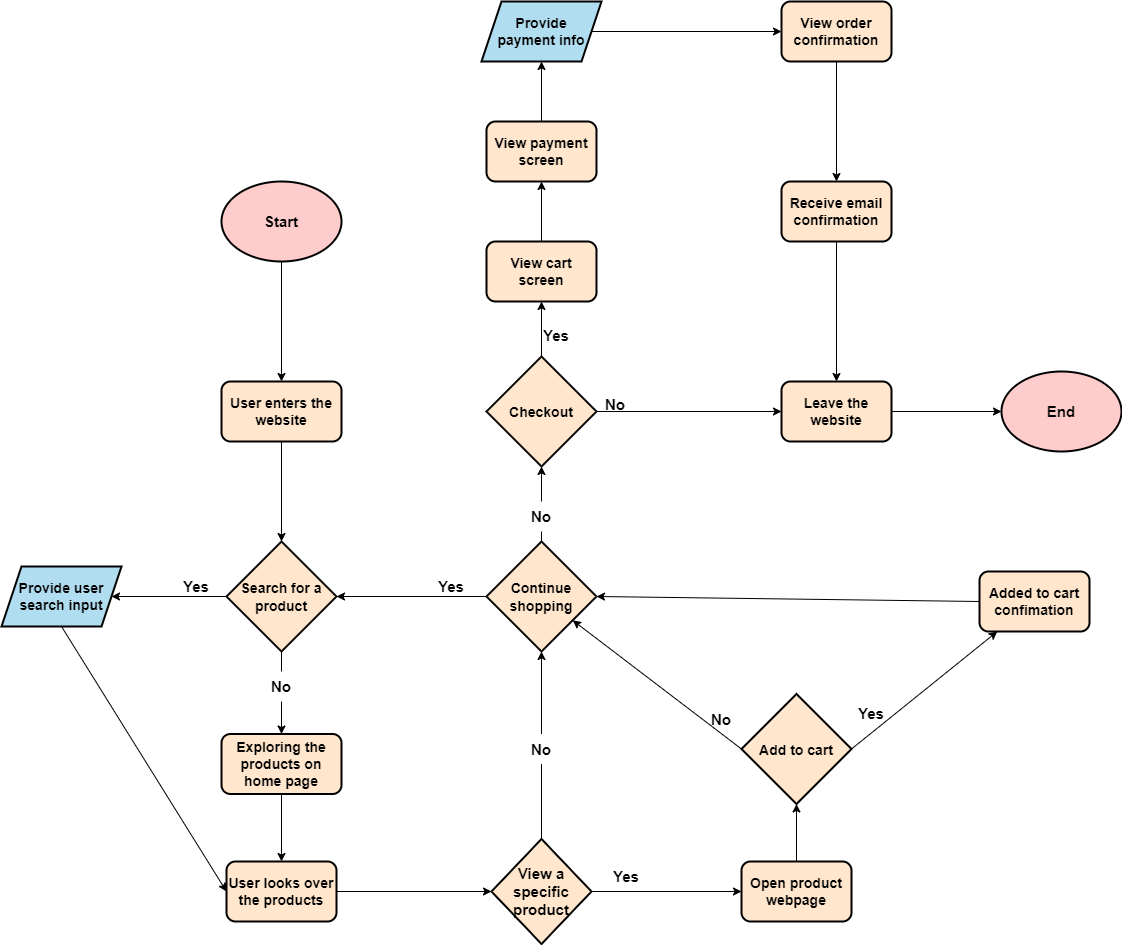

The diagram above was exported from draw.io. Its source (the exported page's mxGraphModel, read from the mxfile embedded in the PNG):
<mxGraphModel dx="2362" dy="1256" grid="0" gridSize="10" guides="1" tooltips="1" connect="1" arrows="1" fold="1" page="0" pageScale="1" pageWidth="850" pageHeight="1100" background="#ffffff" math="0" shadow="0">
  <root>
    <mxCell id="0" />
    <mxCell id="1" parent="0" />
    <mxCell id="2" style="edgeStyle=none;html=1;entryX=0.5;entryY=0;entryDx=0;entryDy=0;fontSize=14;fontColor=#000000;strokeColor=#000000;" edge="1" parent="1" source="3" target="5">
      <mxGeometry relative="1" as="geometry">
        <mxPoint x="110" y="170" as="sourcePoint" />
      </mxGeometry>
    </mxCell>
    <mxCell id="3" value="&lt;font size=&quot;1&quot; color=&quot;#000000&quot;&gt;&lt;b style=&quot;font-size: 15px;&quot;&gt;Start&lt;/b&gt;&lt;/font&gt;" style="ellipse;whiteSpace=wrap;html=1;fillColor=#FFCCCC;fontColor=#ffffff;strokeColor=#000000;strokeWidth=2;" vertex="1" parent="1">
      <mxGeometry x="40" y="-70" width="120" height="80" as="geometry" />
    </mxCell>
    <mxCell id="4" style="edgeStyle=none;html=1;strokeColor=#000000;fontSize=14;fontColor=#000000;" edge="1" parent="1" source="5" target="8">
      <mxGeometry relative="1" as="geometry" />
    </mxCell>
    <mxCell id="5" value="&lt;span style=&quot;font-weight: 700;&quot;&gt;User enters the website&lt;/span&gt;" style="rounded=1;whiteSpace=wrap;html=1;strokeColor=#000000;strokeWidth=2;fontSize=14;fontColor=#000000;fillColor=#FFE6CC;" vertex="1" parent="1">
      <mxGeometry x="40" y="130" width="120" height="60" as="geometry" />
    </mxCell>
    <mxCell id="6" style="edgeStyle=none;html=1;exitX=0.5;exitY=1;exitDx=0;exitDy=0;strokeColor=#000000;fontSize=14;fontColor=#000000;entryX=0.5;entryY=0;entryDx=0;entryDy=0;startArrow=none;" edge="1" parent="1" source="20" target="17">
      <mxGeometry relative="1" as="geometry">
        <mxPoint x="80" y="440" as="targetPoint" />
      </mxGeometry>
    </mxCell>
    <mxCell id="7" style="edgeStyle=none;html=1;strokeColor=#000000;fontSize=15;fontColor=#000000;entryX=1;entryY=0.5;entryDx=0;entryDy=0;exitX=0;exitY=0.5;exitDx=0;exitDy=0;" edge="1" parent="1" source="8" target="12">
      <mxGeometry relative="1" as="geometry">
        <mxPoint x="-90" y="345" as="targetPoint" />
      </mxGeometry>
    </mxCell>
    <mxCell id="8" value="&lt;b&gt;&lt;font style=&quot;font-size: 14px;&quot;&gt;Search for a product&lt;/font&gt;&lt;/b&gt;" style="rhombus;whiteSpace=wrap;html=1;strokeColor=#000000;strokeWidth=2;fontSize=15;fontColor=#000000;fillColor=#FFE6CC;align=center;" vertex="1" parent="1">
      <mxGeometry x="45" y="290" width="110" height="110" as="geometry" />
    </mxCell>
    <mxCell id="9" style="edgeStyle=none;html=1;strokeColor=#000000;fontSize=14;fontColor=#000000;" edge="1" parent="1" source="10" target="15">
      <mxGeometry relative="1" as="geometry" />
    </mxCell>
    <mxCell id="10" value="&lt;b&gt;User looks over the products&lt;/b&gt;" style="rounded=1;whiteSpace=wrap;html=1;strokeColor=#000000;strokeWidth=2;fontSize=14;fontColor=#000000;fillColor=#FFE6CC;" vertex="1" parent="1">
      <mxGeometry x="45" y="610" width="110" height="60" as="geometry" />
    </mxCell>
    <mxCell id="11" style="edgeStyle=none;html=1;strokeColor=#000000;fontSize=14;fontColor=#000000;entryX=0;entryY=0.5;entryDx=0;entryDy=0;exitX=0.5;exitY=1;exitDx=0;exitDy=0;" edge="1" parent="1" source="12" target="10">
      <mxGeometry relative="1" as="geometry">
        <mxPoint x="-80" y="370" as="sourcePoint" />
        <mxPoint x="-100" y="630" as="targetPoint" />
      </mxGeometry>
    </mxCell>
    <mxCell id="12" value="&lt;b&gt;Provide user search input&lt;/b&gt;" style="shape=parallelogram;perimeter=parallelogramPerimeter;whiteSpace=wrap;html=1;fixedSize=1;strokeColor=#000000;strokeWidth=2;fontSize=14;fillColor=#b1ddf0;fontColor=#000000;" vertex="1" parent="1">
      <mxGeometry x="-180" y="315" width="120" height="60" as="geometry" />
    </mxCell>
    <mxCell id="13" value="" style="edgeStyle=none;html=1;strokeColor=#000000;fontSize=15;fontColor=#000000;" edge="1" parent="1" source="15" target="22">
      <mxGeometry relative="1" as="geometry" />
    </mxCell>
    <mxCell id="14" value="" style="edgeStyle=none;html=1;strokeColor=#000000;fontSize=15;fontColor=#000000;startArrow=none;entryX=0.5;entryY=1;entryDx=0;entryDy=0;" edge="1" parent="1" source="24" target="27">
      <mxGeometry relative="1" as="geometry">
        <mxPoint x="320" y="430" as="targetPoint" />
      </mxGeometry>
    </mxCell>
    <mxCell id="15" value="&lt;b&gt;&lt;font style=&quot;font-size: 15px;&quot;&gt;View a specific product&lt;/font&gt;&lt;/b&gt;" style="rhombus;whiteSpace=wrap;html=1;strokeColor=#000000;strokeWidth=2;fontSize=14;fontColor=#000000;fillColor=#FFE6CC;" vertex="1" parent="1">
      <mxGeometry x="310" y="587.5" width="100" height="105" as="geometry" />
    </mxCell>
    <mxCell id="16" value="" style="edgeStyle=none;html=1;strokeColor=#000000;fontSize=14;fontColor=#000000;" edge="1" parent="1" source="17" target="10">
      <mxGeometry relative="1" as="geometry" />
    </mxCell>
    <mxCell id="17" value="&lt;b&gt;Exploring the products on home page&lt;/b&gt;" style="rounded=1;whiteSpace=wrap;html=1;strokeColor=#000000;strokeWidth=2;fontSize=14;fontColor=#000000;fillColor=#FFE6CC;" vertex="1" parent="1">
      <mxGeometry x="40" y="482.5" width="120" height="60" as="geometry" />
    </mxCell>
    <mxCell id="18" value="&lt;b&gt;Yes&lt;/b&gt;" style="text;html=1;strokeColor=none;fillColor=none;align=center;verticalAlign=middle;whiteSpace=wrap;rounded=0;strokeWidth=2;fontSize=15;fontColor=#000000;" vertex="1" parent="1">
      <mxGeometry x="-15" y="320" width="60" height="30" as="geometry" />
    </mxCell>
    <mxCell id="19" value="" style="edgeStyle=none;html=1;exitX=0.5;exitY=1;exitDx=0;exitDy=0;strokeColor=#000000;fontSize=14;fontColor=#000000;entryX=0.5;entryY=0;entryDx=0;entryDy=0;endArrow=none;" edge="1" parent="1" source="8" target="20">
      <mxGeometry relative="1" as="geometry">
        <mxPoint x="100" y="400" as="sourcePoint" />
        <mxPoint x="100" y="460" as="targetPoint" />
      </mxGeometry>
    </mxCell>
    <mxCell id="20" value="&lt;b&gt;No&lt;/b&gt;" style="text;html=1;strokeColor=none;fillColor=none;align=center;verticalAlign=middle;whiteSpace=wrap;rounded=0;strokeWidth=2;fontSize=15;fontColor=#000000;" vertex="1" parent="1">
      <mxGeometry x="70" y="420" width="60" height="30" as="geometry" />
    </mxCell>
    <mxCell id="21" value="" style="edgeStyle=none;html=1;strokeColor=#000000;fontSize=15;fontColor=#000000;" edge="1" parent="1" source="22" target="30">
      <mxGeometry relative="1" as="geometry" />
    </mxCell>
    <mxCell id="22" value="&lt;b&gt;Open product webpage&lt;/b&gt;" style="rounded=1;whiteSpace=wrap;html=1;strokeColor=#000000;strokeWidth=2;fontSize=14;fontColor=#000000;fillColor=#FFE6CC;" vertex="1" parent="1">
      <mxGeometry x="560" y="610" width="110" height="60" as="geometry" />
    </mxCell>
    <mxCell id="23" value="" style="edgeStyle=none;html=1;strokeColor=#000000;fontSize=15;fontColor=#000000;endArrow=none;" edge="1" parent="1" source="15" target="24">
      <mxGeometry relative="1" as="geometry">
        <mxPoint x="430" y="460" as="sourcePoint" />
        <mxPoint x="430" y="375" as="targetPoint" />
      </mxGeometry>
    </mxCell>
    <mxCell id="24" value="&lt;b&gt;No&lt;/b&gt;" style="text;html=1;strokeColor=none;fillColor=none;align=center;verticalAlign=middle;whiteSpace=wrap;rounded=0;strokeWidth=2;fontSize=15;fontColor=#000000;" vertex="1" parent="1">
      <mxGeometry x="330" y="482.5" width="60" height="30" as="geometry" />
    </mxCell>
    <mxCell id="25" style="edgeStyle=none;html=1;strokeColor=#000000;fontSize=15;fontColor=#000000;" edge="1" parent="1" source="27" target="8">
      <mxGeometry relative="1" as="geometry" />
    </mxCell>
    <mxCell id="26" style="edgeStyle=none;html=1;strokeColor=#000000;fontSize=15;fontColor=#000000;startArrow=none;" edge="1" parent="1" source="53" target="37">
      <mxGeometry relative="1" as="geometry" />
    </mxCell>
    <mxCell id="27" value="&lt;b style=&quot;font-size: 14px;&quot;&gt;Continue shopping&lt;/b&gt;" style="rhombus;whiteSpace=wrap;html=1;strokeColor=#000000;strokeWidth=2;fontSize=15;fontColor=#000000;fillColor=#FFE6CC;align=center;" vertex="1" parent="1">
      <mxGeometry x="305" y="290" width="110" height="110" as="geometry" />
    </mxCell>
    <mxCell id="28" value="" style="edgeStyle=none;html=1;strokeColor=#000000;fontSize=15;fontColor=#000000;exitX=0;exitY=0.5;exitDx=0;exitDy=0;" edge="1" parent="1" source="30" target="27">
      <mxGeometry relative="1" as="geometry" />
    </mxCell>
    <mxCell id="29" style="edgeStyle=none;html=1;strokeColor=#000000;fontSize=15;fontColor=#000000;exitX=1;exitY=0.5;exitDx=0;exitDy=0;" edge="1" parent="1" source="30" target="33">
      <mxGeometry relative="1" as="geometry" />
    </mxCell>
    <mxCell id="30" value="&lt;b style=&quot;font-size: 14px;&quot;&gt;Add to cart&lt;/b&gt;" style="rhombus;whiteSpace=wrap;html=1;strokeColor=#000000;strokeWidth=2;fontSize=15;fontColor=#000000;fillColor=#FFE6CC;align=center;" vertex="1" parent="1">
      <mxGeometry x="560" y="442.5" width="110" height="110" as="geometry" />
    </mxCell>
    <mxCell id="31" value="&lt;b&gt;No&lt;/b&gt;" style="text;html=1;strokeColor=none;fillColor=none;align=center;verticalAlign=middle;whiteSpace=wrap;rounded=0;strokeWidth=2;fontSize=15;fontColor=#000000;" vertex="1" parent="1">
      <mxGeometry x="510" y="452.5" width="60" height="30" as="geometry" />
    </mxCell>
    <mxCell id="32" style="edgeStyle=none;html=1;strokeColor=#000000;fontSize=15;fontColor=#000000;exitX=0;exitY=0.5;exitDx=0;exitDy=0;entryX=1;entryY=0.5;entryDx=0;entryDy=0;" edge="1" parent="1" source="33" target="27">
      <mxGeometry relative="1" as="geometry">
        <mxPoint x="390" y="320" as="targetPoint" />
      </mxGeometry>
    </mxCell>
    <mxCell id="33" value="&lt;b&gt;Added to cart confimation&lt;/b&gt;" style="rounded=1;whiteSpace=wrap;html=1;strokeColor=#000000;strokeWidth=2;fontSize=14;fontColor=#000000;fillColor=#FFE6CC;" vertex="1" parent="1">
      <mxGeometry x="798" y="320" width="110" height="60" as="geometry" />
    </mxCell>
    <mxCell id="34" value="&lt;b&gt;Yes&lt;/b&gt;" style="text;html=1;strokeColor=none;fillColor=none;align=center;verticalAlign=middle;whiteSpace=wrap;rounded=0;strokeWidth=2;fontSize=15;fontColor=#000000;" vertex="1" parent="1">
      <mxGeometry x="240" y="320" width="60" height="30" as="geometry" />
    </mxCell>
    <mxCell id="35" style="edgeStyle=none;html=1;exitX=0.5;exitY=0;exitDx=0;exitDy=0;entryX=0.5;entryY=1;entryDx=0;entryDy=0;strokeColor=#000000;fontSize=15;fontColor=#000000;" edge="1" parent="1" source="37" target="39">
      <mxGeometry relative="1" as="geometry" />
    </mxCell>
    <mxCell id="36" style="edgeStyle=none;html=1;exitX=1;exitY=0.5;exitDx=0;exitDy=0;entryX=0;entryY=0.5;entryDx=0;entryDy=0;strokeColor=#000000;fontSize=15;fontColor=#000000;" edge="1" parent="1" source="37" target="49">
      <mxGeometry relative="1" as="geometry" />
    </mxCell>
    <mxCell id="37" value="&lt;b style=&quot;font-size: 14px;&quot;&gt;Checkout&lt;/b&gt;" style="rhombus;whiteSpace=wrap;html=1;strokeColor=#000000;strokeWidth=2;fontSize=15;fontColor=#000000;fillColor=#FFE6CC;align=center;" vertex="1" parent="1">
      <mxGeometry x="305" y="105" width="110" height="110" as="geometry" />
    </mxCell>
    <mxCell id="38" style="edgeStyle=none;html=1;exitX=0.5;exitY=0;exitDx=0;exitDy=0;entryX=0.5;entryY=1;entryDx=0;entryDy=0;strokeColor=#000000;fontSize=15;fontColor=#000000;" edge="1" parent="1" source="39" target="41">
      <mxGeometry relative="1" as="geometry" />
    </mxCell>
    <mxCell id="39" value="&lt;b&gt;View cart screen&lt;/b&gt;" style="rounded=1;whiteSpace=wrap;html=1;strokeColor=#000000;strokeWidth=2;fontSize=14;fontColor=#000000;fillColor=#FFE6CC;" vertex="1" parent="1">
      <mxGeometry x="305" y="-10" width="110" height="60" as="geometry" />
    </mxCell>
    <mxCell id="40" style="edgeStyle=none;html=1;exitX=0.5;exitY=0;exitDx=0;exitDy=0;entryX=0.5;entryY=1;entryDx=0;entryDy=0;strokeColor=#000000;fontSize=15;fontColor=#000000;" edge="1" parent="1" source="41" target="43">
      <mxGeometry relative="1" as="geometry" />
    </mxCell>
    <mxCell id="41" value="&lt;b&gt;View payment screen&lt;/b&gt;" style="rounded=1;whiteSpace=wrap;html=1;strokeColor=#000000;strokeWidth=2;fontSize=14;fontColor=#000000;fillColor=#FFE6CC;" vertex="1" parent="1">
      <mxGeometry x="305" y="-130" width="110" height="60" as="geometry" />
    </mxCell>
    <mxCell id="42" style="edgeStyle=none;html=1;strokeColor=#000000;fontSize=15;fontColor=#000000;" edge="1" parent="1" source="43" target="45">
      <mxGeometry relative="1" as="geometry" />
    </mxCell>
    <mxCell id="43" value="&lt;b&gt;Provide&lt;br&gt;payment info&lt;/b&gt;" style="shape=parallelogram;perimeter=parallelogramPerimeter;whiteSpace=wrap;html=1;fixedSize=1;strokeColor=#000000;strokeWidth=2;fontSize=14;fillColor=#b1ddf0;fontColor=#000000;" vertex="1" parent="1">
      <mxGeometry x="300" y="-250" width="120" height="60" as="geometry" />
    </mxCell>
    <mxCell id="44" style="edgeStyle=none;html=1;strokeColor=#000000;fontSize=15;fontColor=#000000;entryX=0.5;entryY=0;entryDx=0;entryDy=0;" edge="1" parent="1" source="45" target="47">
      <mxGeometry relative="1" as="geometry" />
    </mxCell>
    <mxCell id="45" value="&lt;b&gt;View order confirmation&lt;/b&gt;" style="rounded=1;whiteSpace=wrap;html=1;strokeColor=#000000;strokeWidth=2;fontSize=14;fontColor=#000000;fillColor=#FFE6CC;" vertex="1" parent="1">
      <mxGeometry x="600" y="-250" width="110" height="60" as="geometry" />
    </mxCell>
    <mxCell id="46" style="edgeStyle=none;html=1;strokeColor=#000000;fontSize=15;fontColor=#000000;" edge="1" parent="1" source="47" target="49">
      <mxGeometry relative="1" as="geometry" />
    </mxCell>
    <mxCell id="47" value="&lt;b&gt;Receive email confirmation&lt;/b&gt;" style="rounded=1;whiteSpace=wrap;html=1;strokeColor=#000000;strokeWidth=2;fontSize=14;fontColor=#000000;fillColor=#FFE6CC;" vertex="1" parent="1">
      <mxGeometry x="600" y="-70" width="110" height="60" as="geometry" />
    </mxCell>
    <mxCell id="48" style="edgeStyle=none;html=1;exitX=1;exitY=0.5;exitDx=0;exitDy=0;strokeColor=#000000;fontSize=15;fontColor=#000000;" edge="1" parent="1" source="49" target="50">
      <mxGeometry relative="1" as="geometry" />
    </mxCell>
    <mxCell id="49" value="&lt;b&gt;Leave the website&lt;/b&gt;" style="rounded=1;whiteSpace=wrap;html=1;strokeColor=#000000;strokeWidth=2;fontSize=14;fontColor=#000000;fillColor=#FFE6CC;" vertex="1" parent="1">
      <mxGeometry x="600" y="130" width="110" height="60" as="geometry" />
    </mxCell>
    <mxCell id="50" value="&lt;font size=&quot;1&quot; color=&quot;#000000&quot;&gt;&lt;b style=&quot;font-size: 15px;&quot;&gt;End&lt;/b&gt;&lt;/font&gt;" style="ellipse;whiteSpace=wrap;html=1;fillColor=#FFCCCC;fontColor=#ffffff;strokeColor=#000000;strokeWidth=2;" vertex="1" parent="1">
      <mxGeometry x="820" y="120" width="120" height="80" as="geometry" />
    </mxCell>
    <mxCell id="51" value="&lt;b&gt;Yes&lt;/b&gt;" style="text;html=1;strokeColor=none;fillColor=none;align=center;verticalAlign=middle;whiteSpace=wrap;rounded=0;strokeWidth=2;fontSize=15;fontColor=#000000;" vertex="1" parent="1">
      <mxGeometry x="415" y="610" width="60" height="30" as="geometry" />
    </mxCell>
    <mxCell id="52" value="" style="edgeStyle=none;html=1;strokeColor=#000000;fontSize=15;fontColor=#000000;endArrow=none;" edge="1" parent="1" source="27" target="53">
      <mxGeometry relative="1" as="geometry">
        <mxPoint x="359.99999999999955" y="290" as="sourcePoint" />
        <mxPoint x="359.99999999999955" y="230" as="targetPoint" />
      </mxGeometry>
    </mxCell>
    <mxCell id="53" value="&lt;b&gt;No&lt;/b&gt;" style="text;html=1;strokeColor=none;fillColor=none;align=center;verticalAlign=middle;whiteSpace=wrap;rounded=0;strokeWidth=2;fontSize=15;fontColor=#000000;" vertex="1" parent="1">
      <mxGeometry x="330" y="250" width="60" height="30" as="geometry" />
    </mxCell>
    <mxCell id="54" value="&lt;b&gt;Yes&lt;/b&gt;" style="text;html=1;strokeColor=none;fillColor=none;align=center;verticalAlign=middle;whiteSpace=wrap;rounded=0;strokeWidth=2;fontSize=15;fontColor=#000000;" vertex="1" parent="1">
      <mxGeometry x="660" y="446.5" width="60" height="30" as="geometry" />
    </mxCell>
    <mxCell id="55" value="&lt;b&gt;Yes&lt;/b&gt;" style="text;html=1;strokeColor=none;fillColor=none;align=center;verticalAlign=middle;whiteSpace=wrap;rounded=0;strokeWidth=2;fontSize=15;fontColor=#000000;" vertex="1" parent="1">
      <mxGeometry x="345" y="69" width="60" height="30" as="geometry" />
    </mxCell>
    <mxCell id="56" value="&lt;b&gt;No&lt;/b&gt;" style="text;html=1;strokeColor=none;fillColor=none;align=center;verticalAlign=middle;whiteSpace=wrap;rounded=0;strokeWidth=2;fontSize=15;fontColor=#000000;" vertex="1" parent="1">
      <mxGeometry x="404" y="138" width="60" height="30" as="geometry" />
    </mxCell>
  </root>
</mxGraphModel>